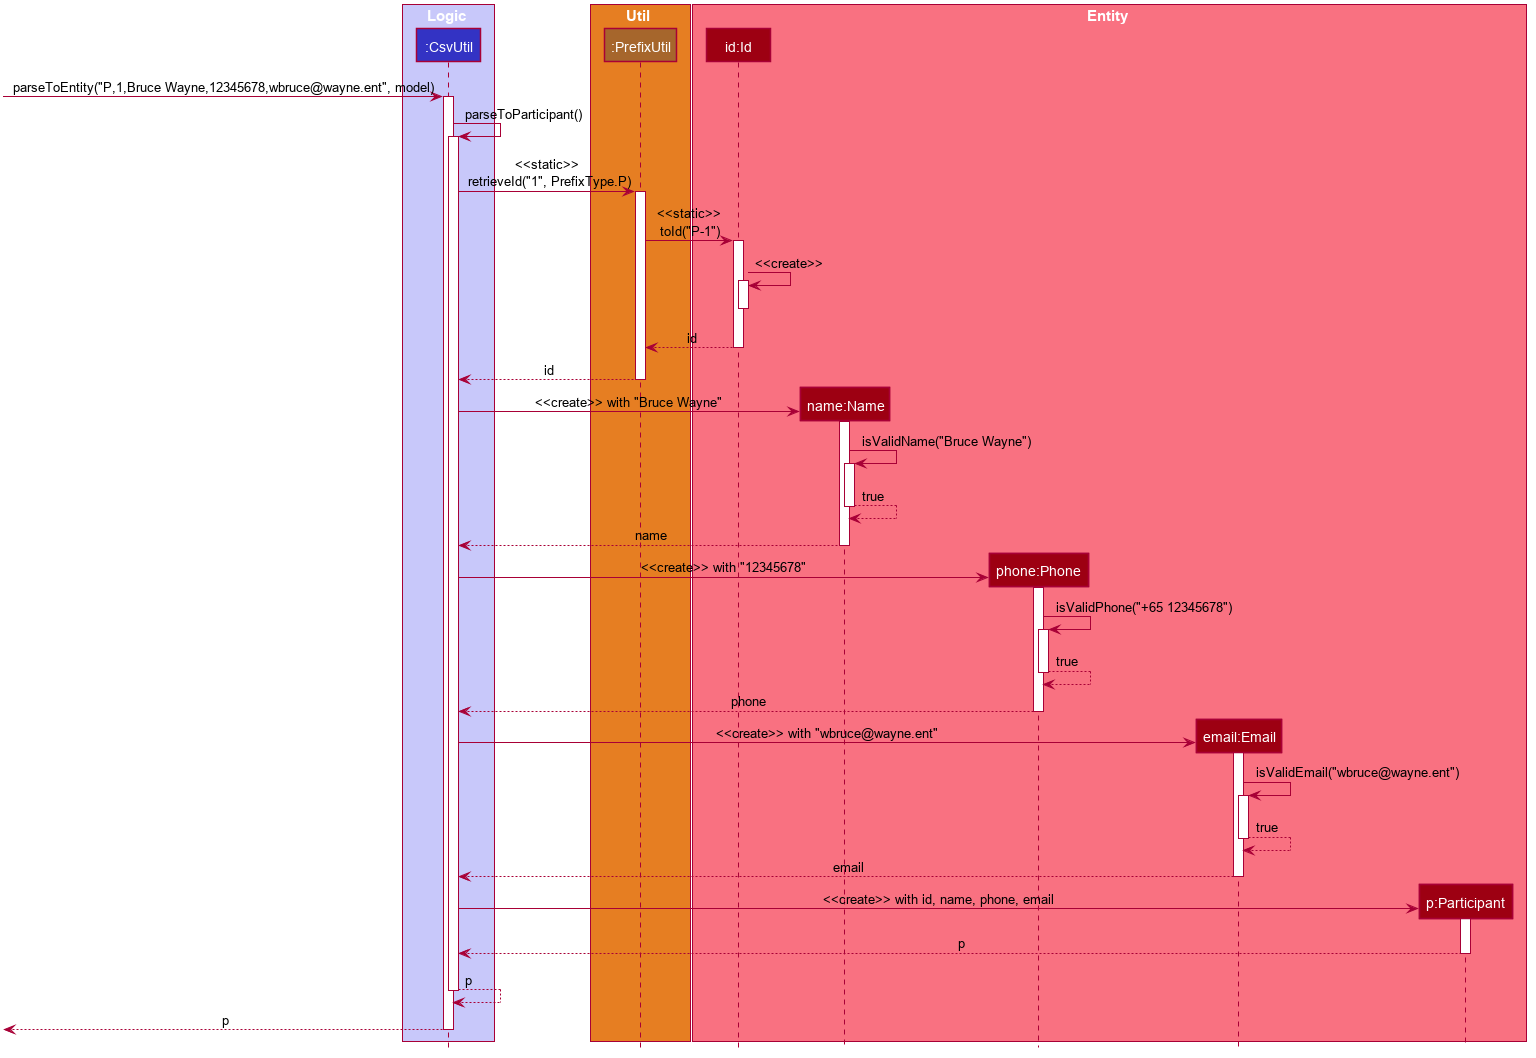

The diagram above was rendered by PlantUML. Its source (embedded in the PNG):
@startuml












skinparam BackgroundColor #FFFFFFF

skinparam Shadowing false

skinparam Class {
    FontColor #FFFFFF
    BorderThickness 1
    BorderColor #FFFFFF
    StereotypeFontColor #FFFFFF
    FontName Arial
}

skinparam Actor {
    BorderColor #000000
    Color #000000
    FontName Arial
}

skinparam Sequence {
    MessageAlign center
    BoxFontSize 15
    BoxPadding 0
    BoxFontColor #FFFFFF
    FontName Arial
}

skinparam Participant {
    FontColor #FFFFFFF
    Padding 20
}

skinparam MinClassWidth 50
skinparam ParticipantPadding 10
skinparam Shadowing false
skinparam DefaultTextAlignment center
skinparam packageStyle Rectangle

hide footbox
hide members
hide circle

box Logic #C8C8FA
participant ":CsvUtil" as CsvUtil #3333C4
end box

box Util #E67E22
participant ":PrefixUtil" as PrefixUtil #A6662C
end box

box Entity #F97181
participant "id:Id" as Id #9D0012
participant "name:Name" as Name #9D0012
participant "phone:Phone" as Phone #9D0012
participant "email:Email" as Email #9D0012
participant "p:Participant" as Participant #9D0012
end box

[->CsvUtil : parseToEntity("P,1,Bruce Wayne,12345678,wbruce@wayne.ent", model)
activate CsvUtil
CsvUtil -> CsvUtil ++ : parseToParticipant()
    CsvUtil -> PrefixUtil ++ : <<static>>\nretrieveId("1", PrefixType.P)
        PrefixUtil -> Id ++ : <<static>>\ntoId("P-1")
            Id -> Id ++ : <<create>>
            deactivate Id
            return id
        return id

    create Name
    CsvUtil -> Name ++ : <<create>> with "Bruce Wayne"
        Name -> Name ++ : isValidName("Bruce Wayne")
        return true
    return name

    create Phone
    CsvUtil -> Phone ++ : <<create>> with "12345678"
        Phone -> Phone ++ : isValidPhone("+65 12345678")
        return true
    return phone

    create Email
    CsvUtil -> Email ++ : <<create>> with "wbruce@wayne.ent"
        Email -> Email ++ : isValidEmail("wbruce@wayne.ent")
        return true
    return email

    create Participant
    CsvUtil -> Participant ++ : <<create>> with id, name, phone, email
    return p

return p

[<--CsvUtil : p
deactivate CsvUtil

@enduml